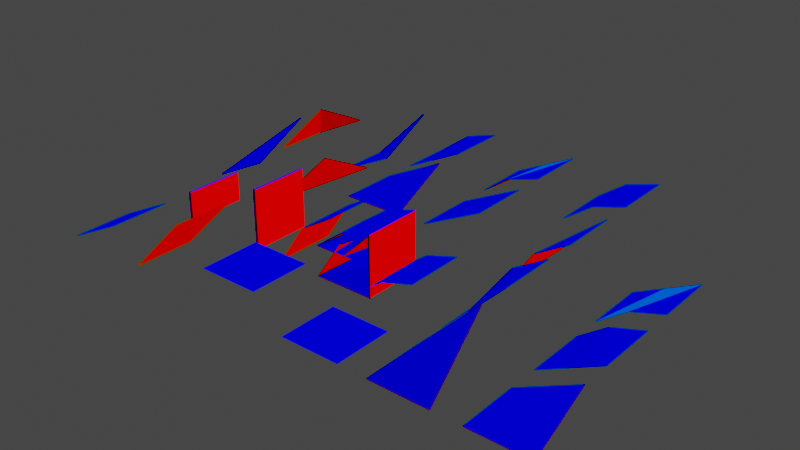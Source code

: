 # Source: WorldTiles.blend  (saved by Blender 3.4.6; exported with 4.5.12 LTS)
import bpy
from mathutils import Matrix  # noqa: F401  (used for matrix-valued properties, if any)

bpy.ops.wm.read_factory_settings(use_empty=True)
scene = bpy.context.scene
scene.name = 'Scene'

# ---- collections
col_collection = bpy.data.collections.new('Collection'); scene.collection.children.link(col_collection)
col_temp = bpy.data.collections.new('temp'); scene.collection.children.link(col_temp)

# ---- materials (node trees are filled in below, after node groups)
mat_material = bpy.data.materials.new('Material')
mat_material.use_transparent_shadow = False

# ---- material node trees
mat_material.use_nodes = True; mat_material.node_tree.nodes.clear()
_N = mat_material.node_tree.nodes; _L = mat_material.node_tree.links
n0 = _N.new('ShaderNodeOutputMaterial'); n0.name = 'Material Output'; n0.location = (300, 300)
n1 = _N.new('ShaderNodeNewGeometry'); n1.name = 'Geometry'; n1.location = (-21, 278)
_L.new(n1.outputs[1], n0.inputs[0])
n0.is_active_output = True

# ---- world
world_world = bpy.data.worlds.new('World'); scene.world = world_world
world_world.use_nodes = True; world_world.node_tree.nodes.clear()
_N = world_world.node_tree.nodes; _L = world_world.node_tree.links
n0 = _N.new('ShaderNodeOutputWorld'); n0.name = 'World Output'; n0.location = (300, 300)
n1 = _N.new('ShaderNodeBackground'); n1.name = 'Background'; n1.location = (10, 300)
n1.inputs[0].default_value = (0.05088, 0.05088, 0.05088, 1.0)
_L.new(n1.outputs[0], n0.inputs[0])
n0.is_active_output = True
world_world.color = (0.05088, 0.05088, 0.05088)
world_world.use_sun_shadow = False
world_world.sun_shadow_jitter_overblur = 0.0

# ---- lights
light_sun = bpy.data.lights.new('Sun', 'SUN')
light_sun.transmission_factor = 0.0
light_sun.energy = 1.0
light_sun.shadow_soft_size = 0.125
light_sun_002 = bpy.data.lights.new('Sun.002', 'SUN')
light_sun_002.transmission_factor = 0.0
light_sun_002.energy = 1.0
light_sun_002.shadow_soft_size = 0.125

# ---- meshes
me_plane_001 = bpy.data.meshes.new('Plane.001')
me_plane_001.from_pydata([(-1.0, -1.0, 0.0), (1.0, -1.0, 1.0), (-1.0, 1.0, 0.0), (1.0, 1.0, 1.0)], [], [(0, 1, 3, 2)])
_uv = me_plane_001.uv_layers.new(name='UVMap')
_uv.uv.foreach_set('vector', [0.0, 0.0, 1.0, 0.0, 1.0, 1.0, 0.0, 1.0])
me_plane_001.materials.append(mat_material)
me_plane_001.update()
me_plane_002 = bpy.data.meshes.new('Plane.002')
me_plane_002.from_pydata([(-1.0, -1.0, 0.0), (1.0, -1.0, 2.0), (-1.0, 1.0, 0.0), (1.0, 1.0, 2.0)], [], [(0, 1, 3, 2)])
_uv = me_plane_002.uv_layers.new(name='UVMap')
_uv.uv.foreach_set('vector', [0.0, 0.0, 1.0, 0.0, 1.0, 1.0, 0.0, 1.0])
me_plane_002.materials.append(mat_material)
me_plane_002.update()
me_plane_003 = bpy.data.meshes.new('Plane.003')
me_plane_003.from_pydata([(-1.0, -1.0, 1.0), (1.0, -1.0, 1.0), (-1.0, 1.0, 1.0), (1.0, 1.0, 1.0)], [], [(0, 1, 3, 2)])
_uv = me_plane_003.uv_layers.new(name='UVMap')
_uv.uv.foreach_set('vector', [0.0, 0.0, 1.0, 0.0, 1.0, 1.0, 0.0, 1.0])
me_plane_003.materials.append(mat_material)
me_plane_003.update()
me_plane_004 = bpy.data.meshes.new('Plane.004')
me_plane_004.from_pydata([(-1.0, -1.0, 0.0), (1.0, -1.0, 0.0), (-1.0, 1.0, 0.0), (1.0, 1.0, 0.0)], [], [(0, 1, 3, 2)])
_uv = me_plane_004.uv_layers.new(name='UVMap')
_uv.uv.foreach_set('vector', [0.0, 0.0, 1.0, 0.0, 1.0, 1.0, 0.0, 1.0])
me_plane_004.materials.append(mat_material)
me_plane_004.update()
me_plane_005 = bpy.data.meshes.new('Plane.005')
me_plane_005.from_pydata([(-1.0, -1.0, 0.0), (1.0, -1.0, 0.0), (-1.0, 1.0, 0.0), (1.0, 1.0, 2.0)], [], [(2, 0, 3), (1, 3, 0)])
_uv = me_plane_005.uv_layers.new(name='UVMap')
_uv.uv.foreach_set('vector', [0.0, 0.0, 0.0, 0.0, 0.0, 0.0, 0.0, 0.0, 0.0, 0.0, 0.0, 0.0])
me_plane_005.materials.append(mat_material)
me_plane_005.update()
me_plane_006 = bpy.data.meshes.new('Plane.006')
me_plane_006.from_pydata([(-1.0, -1.0, 0.0), (1.0, -1.0, 0.0), (-1.0, 1.0, 0.0), (1.0, 1.0, 1.0)], [], [(2, 0, 3), (1, 3, 0)])
_uv = me_plane_006.uv_layers.new(name='UVMap')
_uv.uv.foreach_set('vector', [0.0, 0.0, 0.0, 0.0, 0.0, 0.0, 0.0, 0.0, 0.0, 0.0, 0.0, 0.0])
me_plane_006.materials.append(mat_material)
me_plane_006.update()
me_plane_008 = bpy.data.meshes.new('Plane.008')
me_plane_008.from_pydata([(1.0, -1.0, 1.0), (1.0, -1.0, 0.0), (1.0, 1.0, 1.0), (1.0, 1.0, 0.0), (0.9337, 1.0, 1.0), (0.9337, -1.0, 1.0), (0.9337, -1.0, 0.0), (0.9337, 1.0, 0.0)], [], [(0, 1, 3, 2), (5, 4, 7, 6), (1, 6, 7, 3), (2, 4, 5, 0), (3, 7, 4, 2), (0, 5, 6, 1)])
_uv = me_plane_008.uv_layers.new(name='UVMap')
_uv.uv.foreach_set('vector', [0.0, 0.0, 1.0, 0.0, 1.0, 1.0, 0.0, 1.0, 0.0, 0.0, 0.0, 1.0, 1.0, 1.0, 1.0, 0.0, 1.0, 0.0, 1.0, 0.0, 1.0, 1.0, 1.0, 1.0, 0.0, 1.0, 0.0, 1.0, 0.0, 0.0, 0.0, 0.0, 1.0, 1.0, 1.0, 1.0, 0.0, 1.0, 0.0, 1.0, 0.0, 0.0, 0.0, 0.0, 1.0, 0.0, 1.0, 0.0])
me_plane_008.materials.append(mat_material)
me_plane_008.update()
me_plane_009 = bpy.data.meshes.new('Plane.009')
me_plane_009.from_pydata([(1.0, -1.0, 2.0), (1.0, -1.0, 0.0), (1.0, 1.0, 2.0), (1.0, 1.0, 0.0), (0.9337, 1.0, 2.0), (0.9337, -1.0, 2.0), (0.9337, -1.0, 0.0), (0.9337, 1.0, 0.0)], [], [(0, 1, 3, 2), (5, 4, 7, 6), (1, 6, 7, 3), (2, 4, 5, 0), (3, 7, 4, 2), (0, 5, 6, 1)])
_uv = me_plane_009.uv_layers.new(name='UVMap')
_uv.uv.foreach_set('vector', [0.0, 0.0, 1.0, 0.0, 1.0, 1.0, 0.0, 1.0, 0.0, 0.0, 0.0, 1.0, 1.0, 1.0, 1.0, 0.0, 1.0, 0.0, 1.0, 0.0, 1.0, 1.0, 1.0, 1.0, 0.0, 1.0, 0.0, 1.0, 0.0, 0.0, 0.0, 0.0, 1.0, 1.0, 1.0, 1.0, 0.0, 1.0, 0.0, 1.0, 0.0, 0.0, 0.0, 0.0, 1.0, 0.0, 1.0, 0.0])
me_plane_009.materials.append(mat_material)
me_plane_009.update()
me_plane_010 = bpy.data.meshes.new('Plane.010')
me_plane_010.from_pydata([(-1.0, -1.0, 0.0), (1.0, -1.0, 2.0), (-1.0, 1.0, 0.0), (1.0, 1.0, 2.0), (-0.1222, -1.0, 1.324), (-0.1222, 1.0, 1.324)], [], [(4, 1, 3, 5), (0, 4, 5, 2)])
_uv = me_plane_010.uv_layers.new(name='UVMap')
_uv.uv.foreach_set('vector', [0.5, 0.0, 1.0, 0.0, 1.0, 1.0, 0.5, 1.0, 0.0, 0.0, 0.5, 0.0, 0.5, 1.0, 0.0, 1.0])
me_plane_010.materials.append(mat_material)
me_plane_010.update()
me_plane_011 = bpy.data.meshes.new('Plane.011')
me_plane_011.from_pydata([(-1.0, -1.0, 0.0), (1.0, -1.0, 1.0), (-1.0, 1.0, 0.0), (1.0, 1.0, 1.0), (-0.07637, -1.0, 0.672), (-0.07637, 1.0, 0.672)], [], [(4, 1, 3, 5), (0, 4, 5, 2)])
_uv = me_plane_011.uv_layers.new(name='UVMap')
_uv.uv.foreach_set('vector', [0.5, 0.0, 1.0, 0.0, 1.0, 1.0, 0.5, 1.0, 0.0, 0.0, 0.5, 0.0, 0.5, 1.0, 0.0, 1.0])
me_plane_011.materials.append(mat_material)
me_plane_011.update()
me_plane_014 = bpy.data.meshes.new('Plane.014')
me_plane_014.from_pydata([(-1.0, -1.0, 0.0), (1.0, -1.0, 1.0), (-1.0, 1.0, 0.0), (1.0, 1.0, 2.0)], [], [(2, 0, 3), (1, 3, 0)])
_uv = me_plane_014.uv_layers.new(name='UVMap')
_uv.uv.foreach_set('vector', [0.0, 0.0, 0.0, 0.0, 0.0, 0.0, 0.0, 0.0, 0.0, 0.0, 0.0, 0.0])
me_plane_014.materials.append(mat_material)
me_plane_014.update()
me_plane_015 = bpy.data.meshes.new('Plane.015')
me_plane_015.from_pydata([(-1.0, -1.0, 0.0), (1.0, -1.0, 2.0), (-1.0, 1.0, 0.0), (1.0, 1.0, 1.0)], [], [(2, 0, 3), (1, 3, 0)])
_uv = me_plane_015.uv_layers.new(name='UVMap')
_uv.uv.foreach_set('vector', [0.0, 0.0, 0.0, 0.0, 0.0, 0.0, 0.0, 0.0, 0.0, 0.0, 0.0, 0.0])
me_plane_015.materials.append(mat_material)
me_plane_015.update()
me_plane_016 = bpy.data.meshes.new('Plane.016')
me_plane_016.from_pydata([(-1.0, -1.0, 1.0), (1.0, -1.0, 1.0), (-1.0, 1.0, 1.0), (1.0, 1.0, 2.0)], [], [(2, 0, 3), (1, 3, 0)])
_uv = me_plane_016.uv_layers.new(name='UVMap')
_uv.uv.foreach_set('vector', [0.0, 0.0, 0.0, 0.0, 0.0, 0.0, 0.0, 0.0, 0.0, 0.0, 0.0, 0.0])
me_plane_016.materials.append(mat_material)
me_plane_016.update()
me_plane_017 = bpy.data.meshes.new('Plane.017')
me_plane_017.from_pydata([(-1.0, -1.0, 1.0), (1.0, -1.0, 2.0), (-1.0, 1.0, 1.0), (1.0, 1.0, 2.0)], [], [(0, 1, 3, 2)])
_uv = me_plane_017.uv_layers.new(name='UVMap')
_uv.uv.foreach_set('vector', [0.0, 0.0, 1.0, 0.0, 1.0, 1.0, 0.0, 1.0])
me_plane_017.materials.append(mat_material)
me_plane_017.update()
me_plane_018 = bpy.data.meshes.new('Plane.018')
me_plane_018.from_pydata([(-1.0, -1.0, 1.0), (1.0, -1.0, 2.0), (-0.07548, -1.0, 1.462), (-1.0, 1.0, 1.0), (1.0, 1.0, 2.0), (-0.07636, 1.0, 1.672)], [], [(0, 2, 3), (5, 3, 2), (5, 1, 4), (1, 5, 2)])
_uv = me_plane_018.uv_layers.new(name='UVMap')
_uv.uv.foreach_set('vector', [0.0, 0.0, 0.0, 0.0, 0.0, 0.0, 0.0, 0.0, 0.0, 0.0, 0.0, 0.0, 0.0, 0.0, 0.0, 0.0, 0.0, 0.0, 0.0, 0.0, 0.0, 0.0, 0.0, 0.0])
me_plane_018.materials.append(mat_material)
me_plane_018.update()
me_plane_021 = bpy.data.meshes.new('Plane.021')
me_plane_021.from_pydata([(-1.0, -1.0, 0.0), (1.0, -1.0, 2.0), (-1.0, -1.0, 0.0), (1.0, -1.0, 2.0), (-1.0, 1.0, 0.0), (1.0, 1.0, 2.0), (-0.1222, 1.0, 1.324), (-1.0, 1.0, 0.0), (-0.1167, -1.0, 0.8833)], [(2, 1), (0, 3), (4, 6)], [(7, 2, 8), (6, 8, 3), (7, 8, 6), (6, 3, 5)])
_uv = me_plane_021.uv_layers.new(name='UVMap')
_uv.uv.foreach_set('vector', [0.0, 0.0, 0.0, 0.0, 0.0, 0.0, 0.0, 0.0, 0.0, 0.0, 0.0, 0.0, 0.0, 0.0, 0.0, 0.0, 0.0, 0.0, 0.0, 0.0, 0.0, 0.0, 0.0, 0.0])
me_plane_021.materials.append(mat_material)
me_plane_021.update()
me_plane_022 = bpy.data.meshes.new('Plane.022')
me_plane_022.from_pydata([(-1.0, -1.0, 0.0), (1.0, -1.0, 1.0), (-0.07548, -1.0, 0.4623), (-1.0, 1.0, 0.0), (1.0, 1.0, 1.0), (-0.07636, 1.0, 0.672)], [], [(0, 2, 3), (5, 3, 2), (5, 1, 4), (1, 5, 2)])
_uv = me_plane_022.uv_layers.new(name='UVMap')
_uv.uv.foreach_set('vector', [0.0, 0.0, 0.0, 0.0, 0.0, 0.0, 0.0, 0.0, 0.0, 0.0, 0.0, 0.0, 0.0, 0.0, 0.0, 0.0, 0.0, 0.0, 0.0, 0.0, 0.0, 0.0, 0.0, 0.0])
me_plane_022.materials.append(mat_material)
me_plane_022.update()
me_plane_023 = bpy.data.meshes.new('Plane.023')
me_plane_023.from_pydata([(-1.0, -1.0, 0.0), (1.0, -1.0, 1.0), (-1.0, 1.0, 0.0), (1.0, 1.0, 2.0)], [], [(2, 0, 3), (1, 3, 0)])
_uv = me_plane_023.uv_layers.new(name='UVMap')
_uv.uv.foreach_set('vector', [0.0, 0.0, 0.0, 0.0, 0.0, 0.0, 0.0, 0.0, 0.0, 0.0, 0.0, 0.0])
me_plane_023.materials.append(mat_material)
me_plane_023.update()
me_plane_024 = bpy.data.meshes.new('Plane.024')
me_plane_024.from_pydata([(-1.0, -1.0, 0.0), (1.0, -1.0, 2.0), (-1.0, 1.0, 0.0), (1.0, 1.0, 1.0)], [], [(2, 0, 3), (1, 3, 0)])
_uv = me_plane_024.uv_layers.new(name='UVMap')
_uv.uv.foreach_set('vector', [0.0, 0.0, 0.0, 0.0, 0.0, 0.0, 0.0, 0.0, 0.0, 0.0, 0.0, 0.0])
me_plane_024.materials.append(mat_material)
me_plane_024.update()
me_plane_025 = bpy.data.meshes.new('Plane.025')
me_plane_025.from_pydata([(-1.0, -1.0, 1.0), (1.0, -1.0, 2.0), (-0.07548, -1.0, 1.462), (-1.0, 1.0, 1.0), (1.0, 1.0, 2.0), (-0.07636, 1.0, 1.672)], [], [(0, 2, 3), (5, 3, 2), (5, 1, 4), (1, 5, 2)])
_uv = me_plane_025.uv_layers.new(name='UVMap')
_uv.uv.foreach_set('vector', [0.0, 0.0, 0.0, 0.0, 0.0, 0.0, 0.0, 0.0, 0.0, 0.0, 0.0, 0.0, 0.0, 0.0, 0.0, 0.0, 0.0, 0.0, 0.0, 0.0, 0.0, 0.0, 0.0, 0.0])
me_plane_025.materials.append(mat_material)
me_plane_025.update()
me_plane_026 = bpy.data.meshes.new('Plane.026')
me_plane_026.from_pydata([(-1.0, -1.0, 0.0), (1.0, -1.0, 2.0), (-1.0, -1.0, 0.0), (1.0, -1.0, 2.0), (-1.0, 1.0, 0.0), (1.0, 1.0, 2.0), (-0.1222, 1.0, 1.324), (-1.0, 1.0, 0.0), (-0.1167, -1.0, 0.8833)], [(2, 1), (0, 3), (4, 6)], [(7, 2, 8), (6, 8, 3), (7, 8, 6), (6, 3, 5)])
_uv = me_plane_026.uv_layers.new(name='UVMap')
_uv.uv.foreach_set('vector', [0.0, 0.0, 0.0, 0.0, 0.0, 0.0, 0.0, 0.0, 0.0, 0.0, 0.0, 0.0, 0.0, 0.0, 0.0, 0.0, 0.0, 0.0, 0.0, 0.0, 0.0, 0.0, 0.0, 0.0])
me_plane_026.materials.append(mat_material)
me_plane_026.update()
me_plane_027 = bpy.data.meshes.new('Plane.027')
me_plane_027.from_pydata([(-1.0, -1.0, 0.0), (1.0, -1.0, 1.0), (-0.07548, -1.0, 0.4623), (-1.0, 1.0, 0.0), (1.0, 1.0, 1.0), (-0.07636, 1.0, 0.672)], [], [(0, 2, 3), (5, 3, 2), (5, 1, 4), (1, 5, 2)])
_uv = me_plane_027.uv_layers.new(name='UVMap')
_uv.uv.foreach_set('vector', [0.0, 0.0, 0.0, 0.0, 0.0, 0.0, 0.0, 0.0, 0.0, 0.0, 0.0, 0.0, 0.0, 0.0, 0.0, 0.0, 0.0, 0.0, 0.0, 0.0, 0.0, 0.0, 0.0, 0.0])
me_plane_027.materials.append(mat_material)
me_plane_027.update()
me_plane_045 = bpy.data.meshes.new('Plane.045')
me_plane_045.from_pydata([(-1.0, -1.0, 1.0), (1.0, -1.0, 2.0), (-1.0, 1.0, 1.0), (1.0, 1.0, 2.0), (-0.07637, -1.0, 1.672), (-0.07637, 1.0, 1.672)], [], [(4, 1, 3, 5), (0, 4, 5, 2)])
_uv = me_plane_045.uv_layers.new(name='UVMap')
_uv.uv.foreach_set('vector', [0.5, 0.0, 1.0, 0.0, 1.0, 1.0, 0.5, 1.0, 0.0, 0.0, 0.5, 0.0, 0.5, 1.0, 0.0, 1.0])
me_plane_045.materials.append(mat_material)
me_plane_045.update()
me_plane_054 = bpy.data.meshes.new('Plane.054')
me_plane_054.from_pydata([(-1.0, -1.0, 0.0), (1.0, -1.0, 2.0), (-1.0, 1.0, 0.0), (1.0, 1.0, 2.0), (-0.1222, -1.0, 1.324), (-0.1222, 1.0, 1.324)], [], [(4, 1, 3, 5), (0, 4, 5, 2)])
_uv = me_plane_054.uv_layers.new(name='UVMap')
_uv.uv.foreach_set('vector', [0.5, 0.0, 1.0, 0.0, 1.0, 1.0, 0.5, 1.0, 0.0, 0.0, 0.5, 0.0, 0.5, 1.0, 0.0, 1.0])
me_plane_054.materials.append(mat_material)
me_plane_054.update()
me_plane_055 = bpy.data.meshes.new('Plane.055')
me_plane_055.from_pydata([(-1.0, -1.0, 0.0), (1.0, -1.0, 1.0), (-1.0, 1.0, 0.0), (1.0, 1.0, 1.0), (-0.07637, -1.0, 0.672), (-0.07637, 1.0, 0.672)], [], [(4, 1, 3, 5), (0, 4, 5, 2)])
_uv = me_plane_055.uv_layers.new(name='UVMap')
_uv.uv.foreach_set('vector', [0.5, 0.0, 1.0, 0.0, 1.0, 1.0, 0.5, 1.0, 0.0, 0.0, 0.5, 0.0, 0.5, 1.0, 0.0, 1.0])
me_plane_055.materials.append(mat_material)
me_plane_055.update()
me_plane_068 = bpy.data.meshes.new('Plane.068')
me_plane_068.from_pydata([(-1.0, -1.0, 1.0), (1.0, -1.0, 2.0), (-1.0, 1.0, 1.0), (1.0, 1.0, 2.0), (-0.07637, -1.0, 1.672), (-0.07637, 1.0, 1.672)], [], [(4, 1, 3, 5), (0, 4, 5, 2)])
_uv = me_plane_068.uv_layers.new(name='UVMap')
_uv.uv.foreach_set('vector', [0.5, 0.0, 1.0, 0.0, 1.0, 1.0, 0.5, 1.0, 0.0, 0.0, 0.5, 0.0, 0.5, 1.0, 0.0, 1.0])
me_plane_068.materials.append(mat_material)
me_plane_068.update()
me_plane_061 = bpy.data.meshes.new('Plane.061')
me_plane_061.from_pydata([(-1.0, -1.0, 0.0), (1.0, -1.0, 2.0), (-1.0, -1.0, 0.0), (1.0, -1.0, 2.0), (-1.0, 1.0, 0.0), (1.0, 1.0, 2.0), (-0.1222, 1.0, 1.324), (-1.0, 1.0, 0.0), (-0.1167, -1.0, 0.8833)], [(2, 1), (0, 3), (4, 6)], [(7, 2, 8), (6, 8, 3), (7, 8, 6), (6, 3, 5)])
_uv = me_plane_061.uv_layers.new(name='UVMap')
_uv.uv.foreach_set('vector', [0.0, 0.0, 0.0, 0.0, 0.0, 0.0, 0.0, 0.0, 0.0, 0.0, 0.0, 0.0, 0.0, 0.0, 0.0, 0.0, 0.0, 0.0, 0.0, 0.0, 0.0, 0.0, 0.0, 0.0])
me_plane_061.materials.append(mat_material)
me_plane_061.update()
me_plane_066 = bpy.data.meshes.new('Plane.066')
me_plane_066.from_pydata([(-1.0, -1.0, 0.0), (1.0, -1.0, 2.0), (-1.0, -1.0, 0.0), (1.0, -1.0, 2.0), (-1.0, 1.0, 0.0), (1.0, 1.0, 2.0), (-0.1222, 1.0, 1.324), (-1.0, 1.0, 0.0), (-0.1167, -1.0, 0.8833)], [(2, 1), (0, 3), (4, 6)], [(7, 2, 8), (6, 8, 3), (7, 8, 6), (6, 3, 5)])
_uv = me_plane_066.uv_layers.new(name='UVMap')
_uv.uv.foreach_set('vector', [0.0, 0.0, 0.0, 0.0, 0.0, 0.0, 0.0, 0.0, 0.0, 0.0, 0.0, 0.0, 0.0, 0.0, 0.0, 0.0, 0.0, 0.0, 0.0, 0.0, 0.0, 0.0, 0.0, 0.0])
me_plane_066.materials.append(mat_material)
me_plane_066.update()
me_plane_062 = bpy.data.meshes.new('Plane.062')
me_plane_062.from_pydata([(-1.0, -1.0, 0.0), (1.0, -1.0, 1.0), (-0.07548, -1.0, 0.4623), (-1.0, 1.0, 0.0), (1.0, 1.0, 1.0), (-0.07636, 1.0, 0.672)], [], [(0, 2, 3), (5, 3, 2), (5, 1, 4), (1, 5, 2)])
_uv = me_plane_062.uv_layers.new(name='UVMap')
_uv.uv.foreach_set('vector', [0.0, 0.0, 0.0, 0.0, 0.0, 0.0, 0.0, 0.0, 0.0, 0.0, 0.0, 0.0, 0.0, 0.0, 0.0, 0.0, 0.0, 0.0, 0.0, 0.0, 0.0, 0.0, 0.0, 0.0])
me_plane_062.materials.append(mat_material)
me_plane_062.update()
me_plane_060 = bpy.data.meshes.new('Plane.060')
me_plane_060.from_pydata([(-1.0, -1.0, 1.0), (1.0, -1.0, 2.0), (-0.07548, -1.0, 1.462), (-1.0, 1.0, 1.0), (1.0, 1.0, 2.0), (-0.07636, 1.0, 1.672)], [], [(0, 2, 3), (5, 3, 2), (5, 1, 4), (1, 5, 2)])
_uv = me_plane_060.uv_layers.new(name='UVMap')
_uv.uv.foreach_set('vector', [0.0, 0.0, 0.0, 0.0, 0.0, 0.0, 0.0, 0.0, 0.0, 0.0, 0.0, 0.0, 0.0, 0.0, 0.0, 0.0, 0.0, 0.0, 0.0, 0.0, 0.0, 0.0, 0.0, 0.0])
me_plane_060.materials.append(mat_material)
me_plane_060.update()
me_plane_067 = bpy.data.meshes.new('Plane.067')
me_plane_067.from_pydata([(-1.0, -1.0, 0.0), (1.0, -1.0, 1.0), (-0.07548, -1.0, 0.4623), (-1.0, 1.0, 0.0), (1.0, 1.0, 1.0), (-0.07636, 1.0, 0.672)], [], [(0, 2, 3), (5, 3, 2), (5, 1, 4), (1, 5, 2)])
_uv = me_plane_067.uv_layers.new(name='UVMap')
_uv.uv.foreach_set('vector', [0.0, 0.0, 0.0, 0.0, 0.0, 0.0, 0.0, 0.0, 0.0, 0.0, 0.0, 0.0, 0.0, 0.0, 0.0, 0.0, 0.0, 0.0, 0.0, 0.0, 0.0, 0.0, 0.0, 0.0])
me_plane_067.materials.append(mat_material)
me_plane_067.update()
me_plane_065 = bpy.data.meshes.new('Plane.065')
me_plane_065.from_pydata([(-1.0, -1.0, 1.0), (1.0, -1.0, 2.0), (-0.07548, -1.0, 1.462), (-1.0, 1.0, 1.0), (1.0, 1.0, 2.0), (-0.07636, 1.0, 1.672)], [], [(0, 2, 3), (5, 3, 2), (5, 1, 4), (1, 5, 2)])
_uv = me_plane_065.uv_layers.new(name='UVMap')
_uv.uv.foreach_set('vector', [0.0, 0.0, 0.0, 0.0, 0.0, 0.0, 0.0, 0.0, 0.0, 0.0, 0.0, 0.0, 0.0, 0.0, 0.0, 0.0, 0.0, 0.0, 0.0, 0.0, 0.0, 0.0, 0.0, 0.0])
me_plane_065.materials.append(mat_material)
me_plane_065.update()
me_plane_047 = bpy.data.meshes.new('Plane.047')
me_plane_047.from_pydata([(-1.0, -1.0, 0.0), (1.0, -1.0, 2.0), (-1.0, 1.0, 0.0), (1.0, 1.0, 2.0)], [], [(0, 1, 3, 2)])
_uv = me_plane_047.uv_layers.new(name='UVMap')
_uv.uv.foreach_set('vector', [0.0, 0.0, 1.0, 0.0, 1.0, 1.0, 0.0, 1.0])
me_plane_047.materials.append(mat_material)
me_plane_047.update()
me_plane_046 = bpy.data.meshes.new('Plane.046')
me_plane_046.from_pydata([(-1.0, -1.0, 0.0), (1.0, -1.0, 1.0), (-1.0, 1.0, 0.0), (1.0, 1.0, 1.0)], [], [(0, 1, 3, 2)])
_uv = me_plane_046.uv_layers.new(name='UVMap')
_uv.uv.foreach_set('vector', [0.0, 0.0, 1.0, 0.0, 1.0, 1.0, 0.0, 1.0])
me_plane_046.materials.append(mat_material)
me_plane_046.update()
me_plane_059 = bpy.data.meshes.new('Plane.059')
me_plane_059.from_pydata([(-1.0, -1.0, 1.0), (1.0, -1.0, 2.0), (-1.0, 1.0, 1.0), (1.0, 1.0, 2.0)], [], [(0, 1, 3, 2)])
_uv = me_plane_059.uv_layers.new(name='UVMap')
_uv.uv.foreach_set('vector', [0.0, 0.0, 1.0, 0.0, 1.0, 1.0, 0.0, 1.0])
me_plane_059.materials.append(mat_material)
me_plane_059.update()
me_plane_050 = bpy.data.meshes.new('Plane.050')
me_plane_050.from_pydata([(-1.0, -1.0, 0.0), (1.0, -1.0, 0.0), (-1.0, 1.0, 0.0), (1.0, 1.0, 2.0)], [], [(2, 0, 3), (1, 3, 0)])
_uv = me_plane_050.uv_layers.new(name='UVMap')
_uv.uv.foreach_set('vector', [0.0, 0.0, 0.0, 0.0, 0.0, 0.0, 0.0, 0.0, 0.0, 0.0, 0.0, 0.0])
me_plane_050.materials.append(mat_material)
me_plane_050.update()
me_plane_051 = bpy.data.meshes.new('Plane.051')
me_plane_051.from_pydata([(-1.0, -1.0, 0.0), (1.0, -1.0, 0.0), (-1.0, 1.0, 0.0), (1.0, 1.0, 1.0)], [], [(2, 0, 3), (1, 3, 0)])
_uv = me_plane_051.uv_layers.new(name='UVMap')
_uv.uv.foreach_set('vector', [0.0, 0.0, 0.0, 0.0, 0.0, 0.0, 0.0, 0.0, 0.0, 0.0, 0.0, 0.0])
me_plane_051.materials.append(mat_material)
me_plane_051.update()
me_plane_058 = bpy.data.meshes.new('Plane.058')
me_plane_058.from_pydata([(-1.0, -1.0, 1.0), (1.0, -1.0, 1.0), (-1.0, 1.0, 1.0), (1.0, 1.0, 2.0)], [], [(2, 0, 3), (1, 3, 0)])
_uv = me_plane_058.uv_layers.new(name='UVMap')
_uv.uv.foreach_set('vector', [0.0, 0.0, 0.0, 0.0, 0.0, 0.0, 0.0, 0.0, 0.0, 0.0, 0.0, 0.0])
me_plane_058.materials.append(mat_material)
me_plane_058.update()
me_plane_064 = bpy.data.meshes.new('Plane.064')
me_plane_064.from_pydata([(-1.0, -1.0, 0.0), (1.0, -1.0, 2.0), (-1.0, 1.0, 0.0), (1.0, 1.0, 1.0)], [], [(2, 0, 3), (1, 3, 0)])
_uv = me_plane_064.uv_layers.new(name='UVMap')
_uv.uv.foreach_set('vector', [0.0, 0.0, 0.0, 0.0, 0.0, 0.0, 0.0, 0.0, 0.0, 0.0, 0.0, 0.0])
me_plane_064.materials.append(mat_material)
me_plane_064.update()
me_plane_056 = bpy.data.meshes.new('Plane.056')
me_plane_056.from_pydata([(-1.0, -1.0, 0.0), (1.0, -1.0, 1.0), (-1.0, 1.0, 0.0), (1.0, 1.0, 2.0)], [], [(2, 0, 3), (1, 3, 0)])
_uv = me_plane_056.uv_layers.new(name='UVMap')
_uv.uv.foreach_set('vector', [0.0, 0.0, 0.0, 0.0, 0.0, 0.0, 0.0, 0.0, 0.0, 0.0, 0.0, 0.0])
me_plane_056.materials.append(mat_material)
me_plane_056.update()
me_plane_057 = bpy.data.meshes.new('Plane.057')
me_plane_057.from_pydata([(-1.0, -1.0, 0.0), (1.0, -1.0, 2.0), (-1.0, 1.0, 0.0), (1.0, 1.0, 1.0)], [], [(2, 0, 3), (1, 3, 0)])
_uv = me_plane_057.uv_layers.new(name='UVMap')
_uv.uv.foreach_set('vector', [0.0, 0.0, 0.0, 0.0, 0.0, 0.0, 0.0, 0.0, 0.0, 0.0, 0.0, 0.0])
me_plane_057.materials.append(mat_material)
me_plane_057.update()
me_plane_063 = bpy.data.meshes.new('Plane.063')
me_plane_063.from_pydata([(-1.0, -1.0, 0.0), (1.0, -1.0, 1.0), (-1.0, 1.0, 0.0), (1.0, 1.0, 2.0)], [], [(2, 0, 3), (1, 3, 0)])
_uv = me_plane_063.uv_layers.new(name='UVMap')
_uv.uv.foreach_set('vector', [0.0, 0.0, 0.0, 0.0, 0.0, 0.0, 0.0, 0.0, 0.0, 0.0, 0.0, 0.0])
me_plane_063.materials.append(mat_material)
me_plane_063.update()
me_plane_049 = bpy.data.meshes.new('Plane.049')
me_plane_049.from_pydata([(-1.0, -1.0, 0.0), (1.0, -1.0, 0.0), (-1.0, 1.0, 0.0), (1.0, 1.0, 0.0)], [], [(0, 1, 3, 2)])
_uv = me_plane_049.uv_layers.new(name='UVMap')
_uv.uv.foreach_set('vector', [0.0, 0.0, 1.0, 0.0, 1.0, 1.0, 0.0, 1.0])
me_plane_049.materials.append(mat_material)
me_plane_049.update()
me_plane_048 = bpy.data.meshes.new('Plane.048')
me_plane_048.from_pydata([(-1.0, -1.0, 1.0), (1.0, -1.0, 1.0), (-1.0, 1.0, 1.0), (1.0, 1.0, 1.0)], [], [(0, 1, 3, 2)])
_uv = me_plane_048.uv_layers.new(name='UVMap')
_uv.uv.foreach_set('vector', [0.0, 0.0, 1.0, 0.0, 1.0, 1.0, 0.0, 1.0])
me_plane_048.materials.append(mat_material)
me_plane_048.update()
me_plane_053 = bpy.data.meshes.new('Plane.053')
me_plane_053.from_pydata([(1.0, -1.0, 2.0), (1.0, -1.0, 0.0), (1.0, 1.0, 2.0), (1.0, 1.0, 0.0), (0.9337, 1.0, 2.0), (0.9337, -1.0, 2.0), (0.9337, -1.0, 0.0), (0.9337, 1.0, 0.0)], [], [(0, 1, 3, 2), (5, 4, 7, 6), (1, 6, 7, 3), (2, 4, 5, 0), (3, 7, 4, 2), (0, 5, 6, 1)])
_uv = me_plane_053.uv_layers.new(name='UVMap')
_uv.uv.foreach_set('vector', [0.0, 0.0, 1.0, 0.0, 1.0, 1.0, 0.0, 1.0, 0.0, 0.0, 0.0, 1.0, 1.0, 1.0, 1.0, 0.0, 1.0, 0.0, 1.0, 0.0, 1.0, 1.0, 1.0, 1.0, 0.0, 1.0, 0.0, 1.0, 0.0, 0.0, 0.0, 0.0, 1.0, 1.0, 1.0, 1.0, 0.0, 1.0, 0.0, 1.0, 0.0, 0.0, 0.0, 0.0, 1.0, 0.0, 1.0, 0.0])
me_plane_053.materials.append(mat_material)
me_plane_053.update()
me_plane_052 = bpy.data.meshes.new('Plane.052')
me_plane_052.from_pydata([(1.0, -1.0, 1.0), (1.0, -1.0, 0.0), (1.0, 1.0, 1.0), (1.0, 1.0, 0.0), (0.9337, 1.0, 1.0), (0.9337, -1.0, 1.0), (0.9337, -1.0, 0.0), (0.9337, 1.0, 0.0)], [], [(0, 1, 3, 2), (5, 4, 7, 6), (1, 6, 7, 3), (2, 4, 5, 0), (3, 7, 4, 2), (0, 5, 6, 1)])
_uv = me_plane_052.uv_layers.new(name='UVMap')
_uv.uv.foreach_set('vector', [0.0, 0.0, 1.0, 0.0, 1.0, 1.0, 0.0, 1.0, 0.0, 0.0, 0.0, 1.0, 1.0, 1.0, 1.0, 0.0, 1.0, 0.0, 1.0, 0.0, 1.0, 1.0, 1.0, 1.0, 0.0, 1.0, 0.0, 1.0, 0.0, 0.0, 0.0, 0.0, 1.0, 1.0, 1.0, 1.0, 0.0, 1.0, 0.0, 1.0, 0.0, 0.0, 0.0, 0.0, 1.0, 0.0, 1.0, 0.0])
me_plane_052.materials.append(mat_material)
me_plane_052.update()

# ---- objects
ob_bent_half_down_001 = bpy.data.objects.new('bent half down.001', me_plane_001)
ob_bent_full_001 = bpy.data.objects.new('bent full.001', me_plane_002)
ob_plane_top_001 = bpy.data.objects.new('plane top.001', me_plane_003)
ob_plane_bottom_001 = bpy.data.objects.new('plane bottom.001', me_plane_004)
ob_curve_full_001 = bpy.data.objects.new('curve full.001', me_plane_005)
ob_curve_half_down_001 = bpy.data.objects.new('curve half down.001', me_plane_006)
ob_wall_half_001 = bpy.data.objects.new('wall half.001', me_plane_008)
ob_wall_full_001 = bpy.data.objects.new('wall full.001', me_plane_009)
ob_angle_full_001 = bpy.data.objects.new('angle full.001', me_plane_010)
ob_angle_half_down_001 = bpy.data.objects.new('angle half down.001', me_plane_011)
ob_full_half_left_up_001 = bpy.data.objects.new('full half left up.001', me_plane_014)
ob_full_half_right_down_001 = bpy.data.objects.new('full half right down.001', me_plane_015)
ob_curve_half_up_001 = bpy.data.objects.new('curve half up.001', me_plane_016)
ob_bent_half_up = bpy.data.objects.new('bent half up', me_plane_017)
ob_bent_angle_half_left_up_001 = bpy.data.objects.new('bent angle half left up.001', me_plane_018)
ob_sun = bpy.data.objects.new('Sun', light_sun)
ob_bent_angle_full_left_001 = bpy.data.objects.new('bent angle full left.001', me_plane_021)
ob_bent_angle_half_left_down_001 = bpy.data.objects.new('bent angle half left down.001', me_plane_022)
ob_full_half_right_up_001 = bpy.data.objects.new('full half right up.001', me_plane_023)
ob_full_half_left_down_001 = bpy.data.objects.new('full half left down.001', me_plane_024)
ob_bent_angle_half_right_up_001 = bpy.data.objects.new('bent angle half right up.001', me_plane_025)
ob_bent_angle_full_right_001 = bpy.data.objects.new('bent angle full right.001', me_plane_026)
ob_bent_angle_half_right_down_001 = bpy.data.objects.new('bent angle half right down.001', me_plane_027)
ob_angle_half_up_001 = bpy.data.objects.new('angle half up.001', me_plane_045)
ob_angle_full_002 = bpy.data.objects.new('angle full.002', me_plane_054)
ob_angle_half_down_002 = bpy.data.objects.new('angle half down.002', me_plane_055)
ob_angle_half_up_002 = bpy.data.objects.new('angle half up.002', me_plane_068)
ob_bent_angle_full_left_002 = bpy.data.objects.new('bent angle full left.002', me_plane_061)
ob_bent_angle_full_right_002 = bpy.data.objects.new('bent angle full right.002', me_plane_066)
ob_bent_angle_half_left_down_002 = bpy.data.objects.new('bent angle half left down.002', me_plane_062)
ob_bent_angle_half_left_up_002 = bpy.data.objects.new('bent angle half left up.002', me_plane_060)
ob_bent_angle_half_right_down_002 = bpy.data.objects.new('bent angle half right down.002', me_plane_067)
ob_bent_angle_half_right_up_002 = bpy.data.objects.new('bent angle half right up.002', me_plane_065)
ob_bent_full_002 = bpy.data.objects.new('bent full.002', me_plane_047)
ob_bent_half_down_002 = bpy.data.objects.new('bent half down.002', me_plane_046)
ob_bent_half_up_001 = bpy.data.objects.new('bent half up.001', me_plane_059)
ob_curve_full_002 = bpy.data.objects.new('curve full.002', me_plane_050)
ob_curve_half_down_002 = bpy.data.objects.new('curve half down.002', me_plane_051)
ob_curve_half_up_002 = bpy.data.objects.new('curve half up.002', me_plane_058)
ob_full_half_left_down_002 = bpy.data.objects.new('full half left down.002', me_plane_064)
ob_full_half_left_up_002 = bpy.data.objects.new('full half left up.002', me_plane_056)
ob_full_half_right_down_002 = bpy.data.objects.new('full half right down.002', me_plane_057)
ob_full_half_right_up_002 = bpy.data.objects.new('full half right up.002', me_plane_063)
ob_plane_bottom_002 = bpy.data.objects.new('plane bottom.002', me_plane_049)
ob_plane_top_002 = bpy.data.objects.new('plane top.002', me_plane_048)
ob_sun_001 = bpy.data.objects.new('Sun.001', light_sun_002)
ob_wall_full_002 = bpy.data.objects.new('wall full.002', me_plane_053)
ob_wall_half_002 = bpy.data.objects.new('wall half.002', me_plane_052)

# ---- transforms, parenting, visibility, modifiers, constraints
ob_bent_half_down_001.location = (-7.5, -3.0, 0.0)
_m = ob_bent_half_down_001.modifiers.new('Triangulate', 'TRIANGULATE')
ob_bent_full_001.location = (-4.5, -3.0, 0.0)
_m = ob_bent_full_001.modifiers.new('Triangulate', 'TRIANGULATE')
ob_plane_top_001.location = (-1.5, -3.0, 0.0)
_m = ob_plane_top_001.modifiers.new('Triangulate', 'TRIANGULATE')
ob_plane_bottom_001.location = (1.5, -3.0, 0.0)
_m = ob_plane_bottom_001.modifiers.new('Triangulate', 'TRIANGULATE')
ob_curve_full_001.location = (4.5, -3.0, 0.0)
_m = ob_curve_full_001.modifiers.new('Triangulate', 'TRIANGULATE')
ob_curve_half_down_001.location = (7.5, -3.0, 0.0)
_m = ob_curve_half_down_001.modifiers.new('Triangulate', 'TRIANGULATE')
ob_wall_half_001.location = (-7.5, 0.0, 0.0)
_m = ob_wall_half_001.modifiers.new('Triangulate', 'TRIANGULATE')
ob_wall_full_001.location = (-4.5, 0.0, 0.0)
_m = ob_wall_full_001.modifiers.new('Triangulate', 'TRIANGULATE')
ob_angle_full_001.location = (-1.5, 0.0, 0.0)
_m = ob_angle_full_001.modifiers.new('Triangulate', 'TRIANGULATE')
ob_angle_half_down_001.location = (1.5, 0.0, 0.0)
_m = ob_angle_half_down_001.modifiers.new('Triangulate', 'TRIANGULATE')
ob_full_half_left_up_001.location = (-7.5, 3.0, 0.0)
_m = ob_full_half_left_up_001.modifiers.new('Triangulate', 'TRIANGULATE')
ob_full_half_right_down_001.location = (-4.5, 3.0, 0.0)
_m = ob_full_half_right_down_001.modifiers.new('Triangulate', 'TRIANGULATE')
ob_curve_half_up_001.location = (-1.5, 3.0, 0.0)
_m = ob_curve_half_up_001.modifiers.new('Triangulate', 'TRIANGULATE')
ob_bent_half_up.location = (1.5, 3.0, 0.0)
_m = ob_bent_half_up.modifiers.new('Triangulate', 'TRIANGULATE')
ob_bent_angle_half_left_up_001.location = (-1.5, 6.0, 0.0)
_m = ob_bent_angle_half_left_up_001.modifiers.new('Triangulate', 'TRIANGULATE')
ob_sun.location = (0.0, 0.0, 1.0)
ob_sun.rotation_euler = (-1.081, -0.1838, 1.149)
ob_bent_angle_full_left_001.location = (4.5, 0.0, 0.0)
_m = ob_bent_angle_full_left_001.modifiers.new('Triangulate', 'TRIANGULATE')
ob_bent_angle_half_left_down_001.location = (7.5, 0.0, 0.0)
_m = ob_bent_angle_half_left_down_001.modifiers.new('Triangulate', 'TRIANGULATE')
ob_full_half_right_up_001.location = (-7.5, 6.0, 0.0)
ob_full_half_right_up_001.scale = (1.0, -1.0, 1.0)
_m = ob_full_half_right_up_001.modifiers.new('Triangulate', 'TRIANGULATE')
ob_full_half_left_down_001.location = (-4.5, 6.0, 0.0)
ob_full_half_left_down_001.scale = (1.0, -1.0, 1.0)
_m = ob_full_half_left_down_001.modifiers.new('Triangulate', 'TRIANGULATE')
ob_bent_angle_half_right_up_001.location = (1.5, 6.0, 0.0)
ob_bent_angle_half_right_up_001.scale = (1.0, -1.0, 1.0)
_m = ob_bent_angle_half_right_up_001.modifiers.new('Triangulate', 'TRIANGULATE')
ob_bent_angle_full_right_001.location = (4.5, 3.0, 0.0)
ob_bent_angle_full_right_001.scale = (1.0, -1.0, 1.0)
_m = ob_bent_angle_full_right_001.modifiers.new('Triangulate', 'TRIANGULATE')
ob_bent_angle_half_right_down_001.location = (7.5, 3.0, 0.0)
ob_bent_angle_half_right_down_001.scale = (1.0, -1.0, 1.0)
_m = ob_bent_angle_half_right_down_001.modifiers.new('Triangulate', 'TRIANGULATE')
ob_angle_half_up_001.location = (4.5, 6.0, 0.0)
_m = ob_angle_half_up_001.modifiers.new('Triangulate', 'TRIANGULATE')
ob_angle_full_002.location = (0.0, 0.0, 0.0)
_m = ob_angle_full_002.modifiers.new('Triangulate', 'TRIANGULATE')
ob_angle_half_down_002.location = (0.0, 0.0, 0.0)
_m = ob_angle_half_down_002.modifiers.new('Triangulate', 'TRIANGULATE')
ob_angle_half_up_002.location = (0.0, 0.0, 0.0)
_m = ob_angle_half_up_002.modifiers.new('Triangulate', 'TRIANGULATE')
ob_bent_angle_full_left_002.location = (0.0, 0.0, 0.0)
_m = ob_bent_angle_full_left_002.modifiers.new('Triangulate', 'TRIANGULATE')
ob_bent_angle_full_right_002.location = (0.0, 0.0, 0.0)
ob_bent_angle_full_right_002.scale = (1.0, -1.0, 1.0)
_m = ob_bent_angle_full_right_002.modifiers.new('Triangulate', 'TRIANGULATE')
ob_bent_angle_half_left_down_002.location = (0.0, 0.0, 0.0)
_m = ob_bent_angle_half_left_down_002.modifiers.new('Triangulate', 'TRIANGULATE')
ob_bent_angle_half_left_up_002.location = (0.0, 0.0, 0.0)
_m = ob_bent_angle_half_left_up_002.modifiers.new('Triangulate', 'TRIANGULATE')
ob_bent_angle_half_right_down_002.location = (0.0, 0.0, 0.0)
ob_bent_angle_half_right_down_002.scale = (1.0, -1.0, 1.0)
_m = ob_bent_angle_half_right_down_002.modifiers.new('Triangulate', 'TRIANGULATE')
ob_bent_angle_half_right_up_002.location = (0.0, 0.0, 0.0)
ob_bent_angle_half_right_up_002.scale = (1.0, -1.0, 1.0)
_m = ob_bent_angle_half_right_up_002.modifiers.new('Triangulate', 'TRIANGULATE')
ob_bent_full_002.location = (0.0, 0.0, 0.0)
_m = ob_bent_full_002.modifiers.new('Triangulate', 'TRIANGULATE')
ob_bent_half_down_002.location = (0.0, 0.0, 0.0)
_m = ob_bent_half_down_002.modifiers.new('Triangulate', 'TRIANGULATE')
ob_bent_half_up_001.location = (0.0, 0.0, 0.0)
_m = ob_bent_half_up_001.modifiers.new('Triangulate', 'TRIANGULATE')
ob_curve_full_002.location = (0.0, 0.0, 0.0)
_m = ob_curve_full_002.modifiers.new('Triangulate', 'TRIANGULATE')
ob_curve_half_down_002.location = (0.0, 0.0, 0.0)
_m = ob_curve_half_down_002.modifiers.new('Triangulate', 'TRIANGULATE')
ob_curve_half_up_002.location = (0.0, 0.0, 0.0)
_m = ob_curve_half_up_002.modifiers.new('Triangulate', 'TRIANGULATE')
ob_full_half_left_down_002.location = (0.0, 0.0, 0.0)
ob_full_half_left_down_002.scale = (1.0, -1.0, 1.0)
_m = ob_full_half_left_down_002.modifiers.new('Triangulate', 'TRIANGULATE')
ob_full_half_left_up_002.location = (0.0, 0.0, 0.0)
_m = ob_full_half_left_up_002.modifiers.new('Triangulate', 'TRIANGULATE')
ob_full_half_right_down_002.location = (0.0, 0.0, 0.0)
_m = ob_full_half_right_down_002.modifiers.new('Triangulate', 'TRIANGULATE')
ob_full_half_right_up_002.location = (0.0, 0.0, 0.0)
ob_full_half_right_up_002.scale = (1.0, -1.0, 1.0)
_m = ob_full_half_right_up_002.modifiers.new('Triangulate', 'TRIANGULATE')
ob_plane_bottom_002.location = (0.0, 0.0, 0.0)
_m = ob_plane_bottom_002.modifiers.new('Triangulate', 'TRIANGULATE')
ob_plane_top_002.location = (0.0, 0.0, 0.0)
_m = ob_plane_top_002.modifiers.new('Triangulate', 'TRIANGULATE')
ob_sun_001.location = (0.0, 0.0, 1.0)
ob_sun_001.rotation_euler = (-1.081, -0.1838, 1.149)
ob_wall_full_002.location = (0.0, 0.0, 0.0)
_m = ob_wall_full_002.modifiers.new('Triangulate', 'TRIANGULATE')
ob_wall_half_002.location = (0.0, 0.0, 0.0)
_m = ob_wall_half_002.modifiers.new('Triangulate', 'TRIANGULATE')

# ---- collection membership
col_collection.objects.link(ob_bent_half_down_001)
col_collection.objects.link(ob_bent_full_001)
col_collection.objects.link(ob_plane_top_001)
col_collection.objects.link(ob_plane_bottom_001)
col_collection.objects.link(ob_curve_full_001)
col_collection.objects.link(ob_curve_half_down_001)
col_collection.objects.link(ob_wall_half_001)
col_collection.objects.link(ob_wall_full_001)
col_collection.objects.link(ob_angle_full_001)
col_collection.objects.link(ob_angle_half_down_001)
col_collection.objects.link(ob_full_half_left_up_001)
col_collection.objects.link(ob_full_half_right_down_001)
col_collection.objects.link(ob_curve_half_up_001)
col_collection.objects.link(ob_bent_half_up)
col_collection.objects.link(ob_bent_angle_half_left_up_001)
col_collection.objects.link(ob_sun)
col_collection.objects.link(ob_bent_angle_full_left_001)
col_collection.objects.link(ob_bent_angle_half_left_down_001)
col_collection.objects.link(ob_full_half_right_up_001)
col_collection.objects.link(ob_full_half_left_down_001)
col_collection.objects.link(ob_bent_angle_half_right_up_001)
col_collection.objects.link(ob_bent_angle_full_right_001)
col_collection.objects.link(ob_bent_angle_half_right_down_001)
col_collection.objects.link(ob_angle_half_up_001)
col_temp.objects.link(ob_angle_full_002)
col_temp.objects.link(ob_angle_half_down_002)
col_temp.objects.link(ob_angle_half_up_002)
col_temp.objects.link(ob_bent_angle_full_left_002)
col_temp.objects.link(ob_bent_angle_full_right_002)
col_temp.objects.link(ob_bent_angle_half_left_down_002)
col_temp.objects.link(ob_bent_angle_half_left_up_002)
col_temp.objects.link(ob_bent_angle_half_right_down_002)
col_temp.objects.link(ob_bent_angle_half_right_up_002)
col_temp.objects.link(ob_bent_full_002)
col_temp.objects.link(ob_bent_half_down_002)
col_temp.objects.link(ob_bent_half_up_001)
col_temp.objects.link(ob_curve_full_002)
col_temp.objects.link(ob_curve_half_down_002)
col_temp.objects.link(ob_curve_half_up_002)
col_temp.objects.link(ob_full_half_left_down_002)
col_temp.objects.link(ob_full_half_left_up_002)
col_temp.objects.link(ob_full_half_right_down_002)
col_temp.objects.link(ob_full_half_right_up_002)
col_temp.objects.link(ob_plane_bottom_002)
col_temp.objects.link(ob_plane_top_002)
col_temp.objects.link(ob_sun_001)
col_temp.objects.link(ob_wall_full_002)
col_temp.objects.link(ob_wall_half_002)

# ---- scene / render settings (as saved in the file)
scene.frame_start = 1; scene.frame_end = 250; scene.frame_set(1)
scene.render.engine = 'BLENDER_EEVEE_NEXT'
scene.cycles.sampling_pattern = 'TABULATED_SOBOL'
scene.cycles.use_light_tree = False
scene.view_settings.view_transform = 'Filmic'
bpy.context.view_layer.update()

# ---- added for rendering (the .blend has no active camera): camera
cam_auto = bpy.data.cameras.new('AutoCamera')
cam_auto.lens = 50.0
cam_auto.sensor_width = 36.0
cam_auto.clip_end = 1000.0
ob_auto_camera = bpy.data.objects.new('AutoCamera', cam_auto)
scene.collection.objects.link(ob_auto_camera)
ob_auto_camera.location = (18.8255, -21.0906, 16.0604)
ob_auto_camera.rotation_euler = (1.09748, -7.21219e-08, 0.694738)
scene.camera = ob_auto_camera
bpy.context.view_layer.update()
